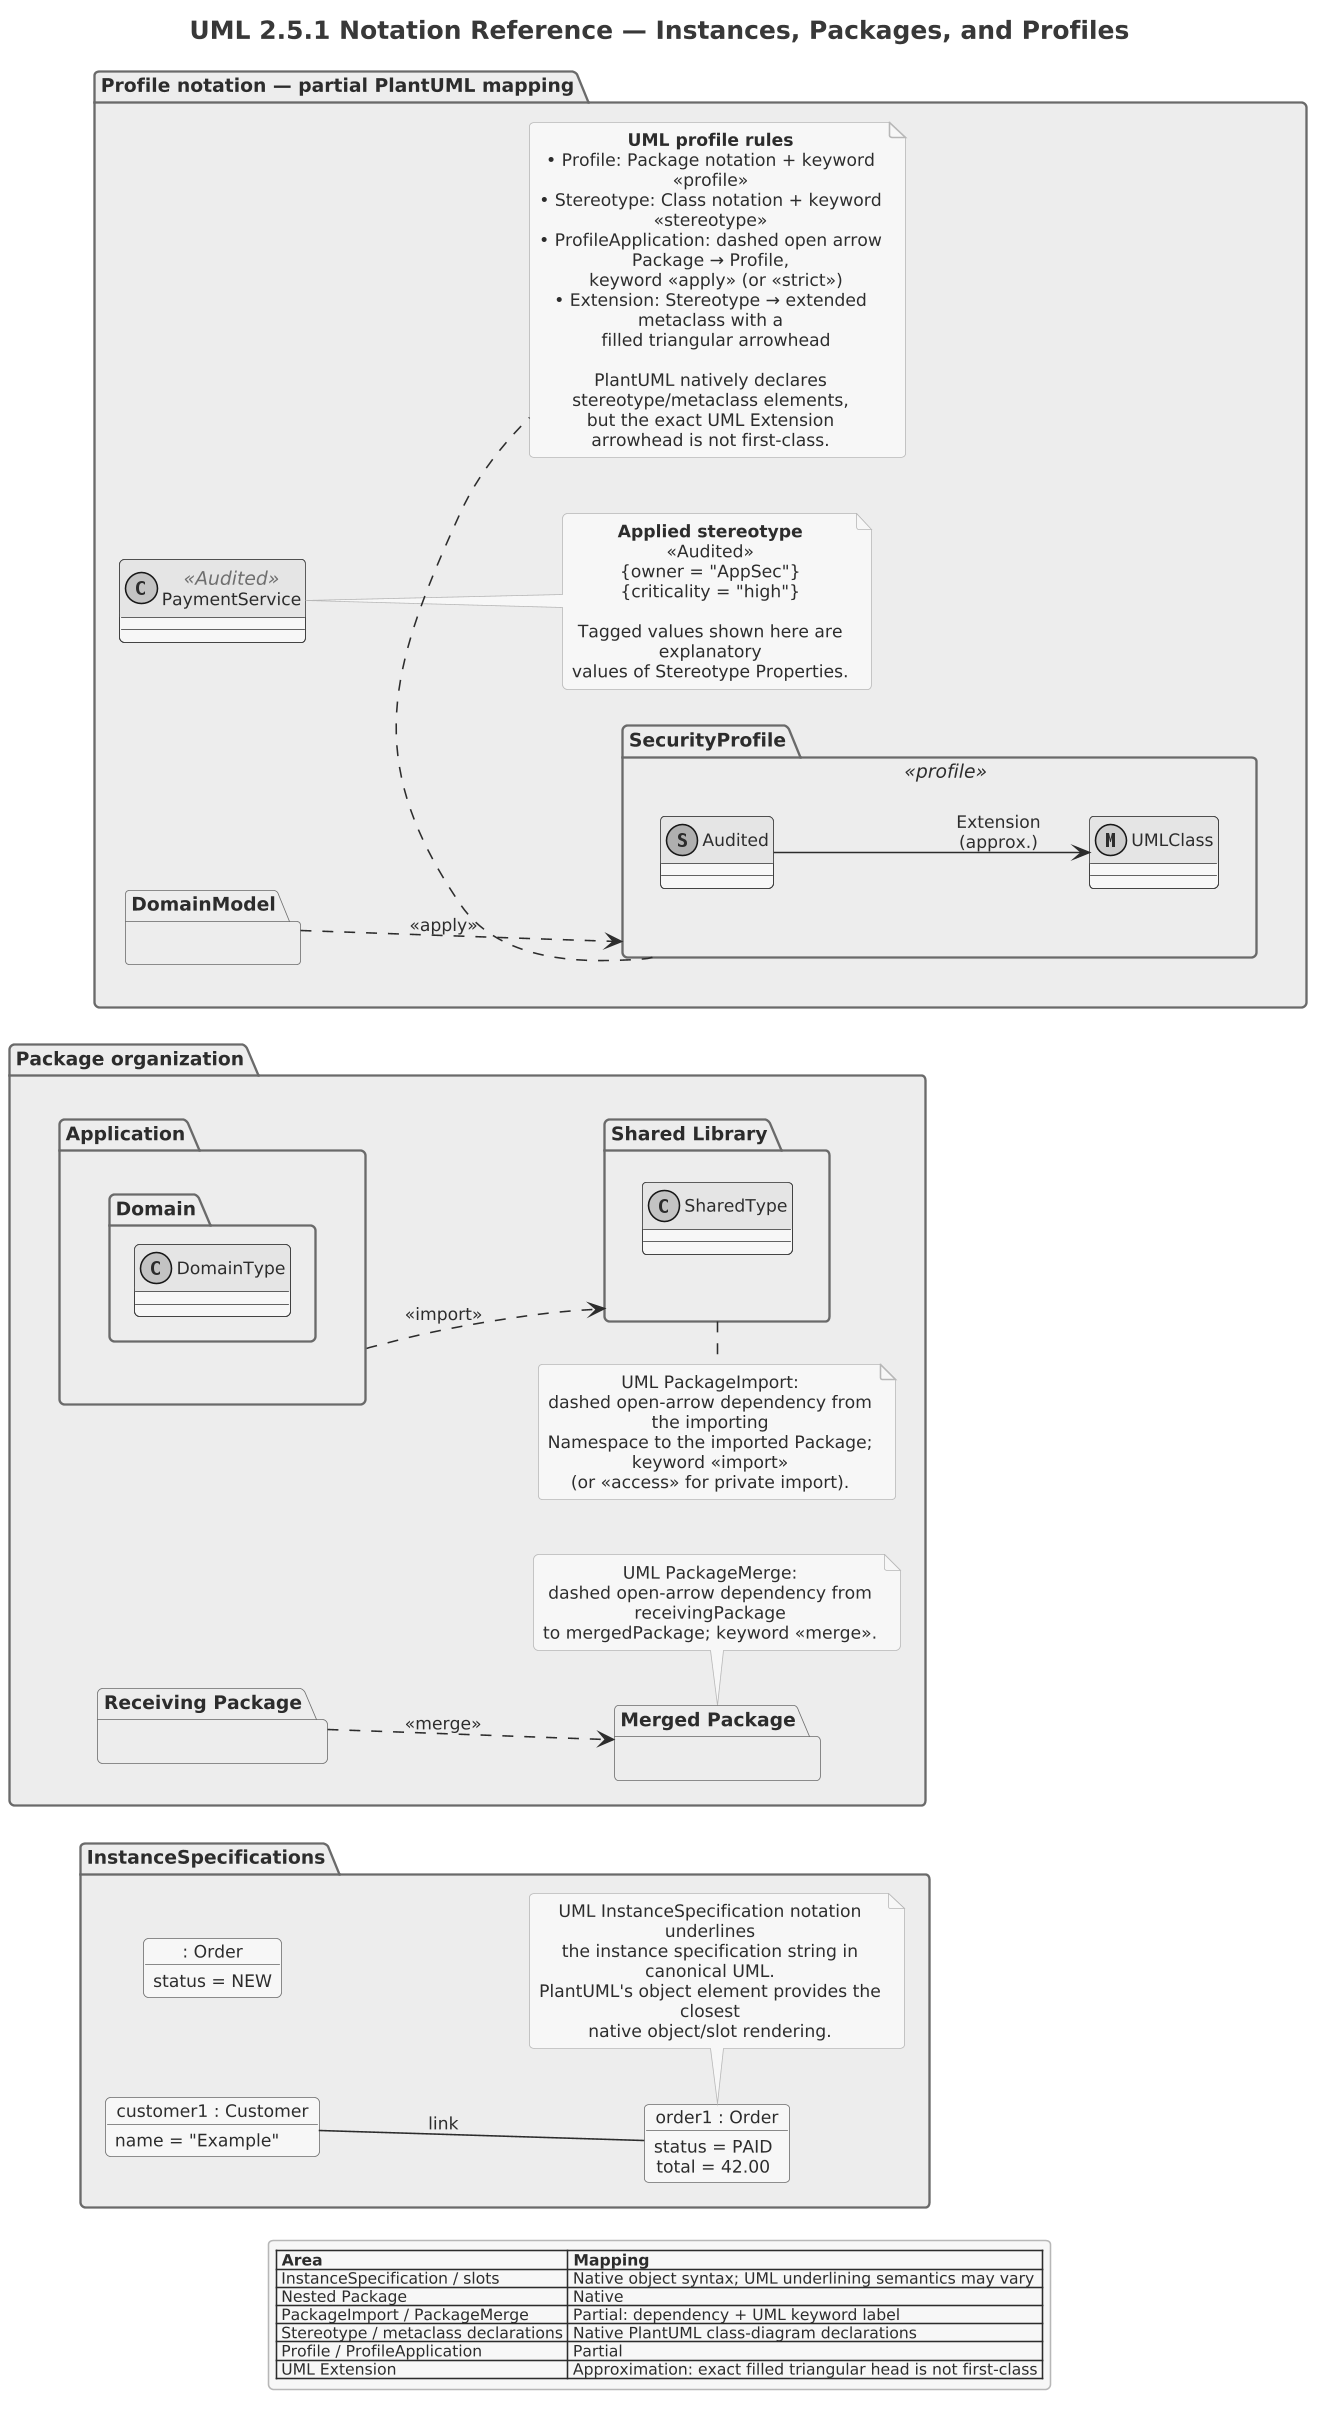

The diagram above was rendered by PlantUML. Its source (embedded in the PNG):
@startuml

skinparam dpi 150



' Source block: uml251_02_instances_packages_profiles (uml-2.5.1-legend.puml intake)
!include ../../../../tooling/styles/plantuml/structural/package-diagram-style.iuml
' ============================================================================
' Section 02 — InstanceSpecifications, Packages, Profiles
'
' UML traceability:
'   UML 2.5.1 §9.8 Instances
'   UML 2.5.1 §12.2 Packages
'   UML 2.5.1 §12.3 Profiles
'
' Support:
'   Object / instance notation: Native
'   Packages and package dependencies: Native/Partial
'   Profile definitions: Partial; exact Extension arrow is approximated
' ============================================================================

title UML 2.5.1 Notation Reference — Instances, Packages, and Profiles
left to right direction
skinparam monochrome true
skinparam classAttributeIconSize 0

package "InstanceSpecifications" {
  object "order1 : Order" as order1 {
    status = PAID
    total = 42.00
  }

  object ": Order" as anonymousOrder {
    status = NEW
  }

  object "customer1 : Customer" as customer1 {
    name = "Example"
  }

  customer1 -- order1 : link

  note bottom of order1
    UML InstanceSpecification notation underlines
    the instance specification string in canonical UML.
    PlantUML's object element provides the closest
    native object/slot rendering.
  end note
}

package "Package organization" {
  package "Application" as Application {
    package "Domain" as DomainPackage {
      class DomainType
    }
  }

  package "Shared Library" as SharedLibrary {
    class SharedType
  }

  package "Receiving Package" as ReceivingPackage {

  }
  package "Merged Package" as MergedPackage {
  }
  Application ..> SharedLibrary : <<import>>
  ReceivingPackage ..> MergedPackage : <<merge>>

  note bottom of SharedLibrary
    UML PackageImport:
    dashed open-arrow dependency from the importing
    Namespace to the imported Package; keyword «import»
    (or «access» for private import).
  end note

  note bottom of MergedPackage
    UML PackageMerge:
    dashed open-arrow dependency from receivingPackage
    to mergedPackage; keyword «merge».
  end note
}

package "Profile notation — partial PlantUML mapping" {
  package "SecurityProfile" as SecurityProfile <<profile>> {
    stereotype Audited
    metaclass UMLClass
  }

  package "DomainModel" as DomainModel {

  }
  class "PaymentService" as PaymentService <<Audited>>

  DomainModel ..> SecurityProfile : <<apply>>

  ' UML Extension is an Association with a filled triangular arrowhead
  ' from Stereotype to the extended metaclass. PlantUML has no dedicated
  ' UML Profile Extension connector, so this link is explicitly approximate.
  Audited --> UMLClass : Extension\n(approx.)

  note right of PaymentService
    <b>Applied stereotype</b>
    «Audited»
    {owner = "AppSec"}
    {criticality = "high"}

    Tagged values shown here are explanatory
    values of Stereotype Properties.
  end note

  note bottom of SecurityProfile
    <b>UML profile rules</b>
    • Profile: Package notation + keyword «profile»
    • Stereotype: Class notation + keyword «stereotype»
    • ProfileApplication: dashed open arrow Package → Profile,
      keyword «apply» (or «strict»)
    • Extension: Stereotype → extended metaclass with a
      filled triangular arrowhead

    PlantUML natively declares stereotype/metaclass elements,
    but the exact UML Extension arrowhead is not first-class.
  end note
}

legend
  |= Area |= Mapping |
  | InstanceSpecification / slots | Native object syntax; UML underlining semantics may vary |
  | Nested Package | Native |
  | PackageImport / PackageMerge | Partial: dependency + UML keyword label |
  | Stereotype / metaclass declarations | Native PlantUML class-diagram declarations |
  | Profile / ProfileApplication | Partial |
  | UML Extension | Approximation: exact filled triangular head is not first-class |
endlegend
@enduml